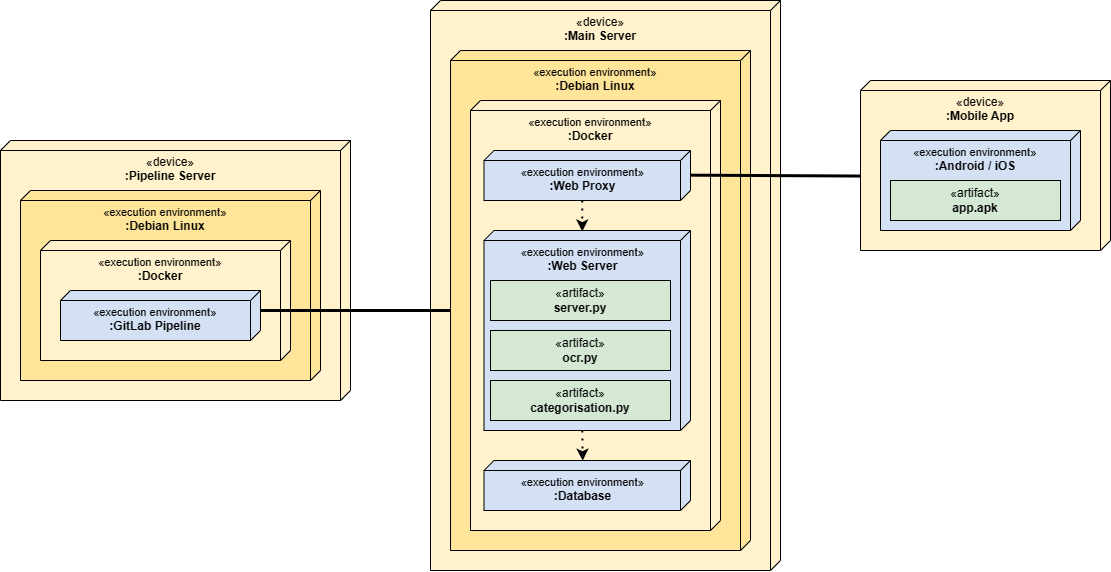

The diagram above was exported from draw.io. Its source (the exported page's mxGraphModel, read from the mxfile embedded in the PNG):
<mxGraphModel dx="2327" dy="747" grid="1" gridSize="10" guides="1" tooltips="1" connect="1" arrows="1" fold="1" page="1" pageScale="1" pageWidth="827" pageHeight="1169" math="0" shadow="0">
  <root>
    <mxCell id="0" />
    <mxCell id="1" parent="0" />
    <mxCell id="3ApFySutMeGRr6-q9BdR-1" value="«device»&lt;br&gt;&lt;b&gt;:Main Server&lt;/b&gt;" style="verticalAlign=top;align=center;spacingTop=8;spacingLeft=2;spacingRight=12;shape=cube;size=10;direction=south;fontStyle=0;html=1;whiteSpace=wrap;fillColor=#FFF2CC;" vertex="1" parent="1">
      <mxGeometry x="290" y="120" width="350" height="570" as="geometry" />
    </mxCell>
    <mxCell id="3ApFySutMeGRr6-q9BdR-2" value="&lt;font style=&quot;font-size: 11px;&quot;&gt;«execution environment&lt;/font&gt;»&lt;br&gt;&lt;b&gt;:Debian Linux&lt;/b&gt;" style="verticalAlign=top;align=center;spacingTop=8;spacingLeft=2;spacingRight=12;shape=cube;size=10;direction=south;fontStyle=0;html=1;whiteSpace=wrap;fillColor=#FFE599;" vertex="1" parent="1">
      <mxGeometry x="310" y="170" width="300" height="500" as="geometry" />
    </mxCell>
    <mxCell id="3ApFySutMeGRr6-q9BdR-3" value="&lt;font style=&quot;font-size: 11px;&quot;&gt;«execution environment&lt;/font&gt;»&lt;br&gt;&lt;b&gt;:Docker&lt;/b&gt;" style="verticalAlign=top;align=center;spacingTop=8;spacingLeft=2;spacingRight=12;shape=cube;size=10;direction=south;fontStyle=0;html=1;whiteSpace=wrap;fillColor=#FFF2CC;" vertex="1" parent="1">
      <mxGeometry x="330" y="220" width="250" height="430" as="geometry" />
    </mxCell>
    <mxCell id="3ApFySutMeGRr6-q9BdR-4" value="&lt;font style=&quot;font-size: 11px;&quot;&gt;«execution environment&lt;/font&gt;»&lt;br&gt;&lt;b&gt;:Web Proxy&lt;/b&gt;" style="verticalAlign=top;align=center;spacingTop=8;spacingLeft=2;spacingRight=12;shape=cube;size=10;direction=south;fontStyle=0;html=1;whiteSpace=wrap;fillColor=#D4E1F5;" vertex="1" parent="1">
      <mxGeometry x="343.5" y="270" width="206.5" height="50" as="geometry" />
    </mxCell>
    <mxCell id="3ApFySutMeGRr6-q9BdR-5" value="&lt;font style=&quot;font-size: 11px;&quot;&gt;«execution environment&lt;/font&gt;»&lt;br&gt;&lt;b&gt;:Web Server&lt;/b&gt;" style="verticalAlign=top;align=center;spacingTop=8;spacingLeft=2;spacingRight=12;shape=cube;size=10;direction=south;fontStyle=0;html=1;whiteSpace=wrap;fillColor=#D4E1F5;" vertex="1" parent="1">
      <mxGeometry x="343.5" y="350" width="206.5" height="200" as="geometry" />
    </mxCell>
    <mxCell id="3ApFySutMeGRr6-q9BdR-6" value="«artifact»&lt;br&gt;&lt;b&gt;server.py&lt;/b&gt;" style="html=1;whiteSpace=wrap;fillColor=#D5E8D4;" vertex="1" parent="1">
      <mxGeometry x="350" y="400" width="180" height="40" as="geometry" />
    </mxCell>
    <mxCell id="3ApFySutMeGRr6-q9BdR-8" value="" style="endArrow=classic;dashed=1;html=1;dashPattern=1 3;strokeWidth=2;rounded=0;exitX=0;exitY=0;exitDx=50;exitDy=108.25;exitPerimeter=0;entryX=0.005;entryY=0.524;entryDx=0;entryDy=0;entryPerimeter=0;endFill=1;" edge="1" parent="1" source="3ApFySutMeGRr6-q9BdR-4" target="3ApFySutMeGRr6-q9BdR-5">
      <mxGeometry width="50" height="50" relative="1" as="geometry">
        <mxPoint x="428.5" y="350" as="sourcePoint" />
        <mxPoint x="440" y="350" as="targetPoint" />
      </mxGeometry>
    </mxCell>
    <mxCell id="3ApFySutMeGRr6-q9BdR-10" value="&lt;font style=&quot;font-size: 11px;&quot;&gt;«execution environment&lt;/font&gt;»&lt;br&gt;&lt;b&gt;:Database&lt;/b&gt;" style="verticalAlign=top;align=center;spacingTop=8;spacingLeft=2;spacingRight=12;shape=cube;size=10;direction=south;fontStyle=0;html=1;whiteSpace=wrap;fillColor=#D4E1F5;" vertex="1" parent="1">
      <mxGeometry x="343.5" y="580" width="206.5" height="50" as="geometry" />
    </mxCell>
    <mxCell id="3ApFySutMeGRr6-q9BdR-11" value="«artifact»&lt;br&gt;&lt;b&gt;ocr.py&lt;/b&gt;" style="html=1;whiteSpace=wrap;fillColor=#D5E8D4;" vertex="1" parent="1">
      <mxGeometry x="350" y="450" width="180" height="40" as="geometry" />
    </mxCell>
    <mxCell id="3ApFySutMeGRr6-q9BdR-12" value="«artifact»&lt;br&gt;&lt;b&gt;categorisation.py&lt;/b&gt;" style="html=1;whiteSpace=wrap;fillColor=#D5E8D4;" vertex="1" parent="1">
      <mxGeometry x="350" y="500" width="180" height="40" as="geometry" />
    </mxCell>
    <mxCell id="3ApFySutMeGRr6-q9BdR-13" value="" style="endArrow=classic;dashed=1;html=1;dashPattern=1 3;strokeWidth=2;rounded=0;exitX=0;exitY=0;exitDx=200;exitDy=108.24999999999999;exitPerimeter=0;entryX=0.003;entryY=0.522;entryDx=0;entryDy=0;entryPerimeter=0;endFill=1;" edge="1" parent="1" source="3ApFySutMeGRr6-q9BdR-5" target="3ApFySutMeGRr6-q9BdR-10">
      <mxGeometry width="50" height="50" relative="1" as="geometry">
        <mxPoint x="452" y="330" as="sourcePoint" />
        <mxPoint x="452" y="361" as="targetPoint" />
      </mxGeometry>
    </mxCell>
    <mxCell id="3ApFySutMeGRr6-q9BdR-14" value="«device»&lt;br&gt;&lt;b&gt;:Pipeline Server&lt;/b&gt;" style="verticalAlign=top;align=center;spacingTop=8;spacingLeft=2;spacingRight=12;shape=cube;size=10;direction=south;fontStyle=0;html=1;whiteSpace=wrap;fillColor=#FFF2CC;" vertex="1" parent="1">
      <mxGeometry x="-140" y="260" width="350" height="260" as="geometry" />
    </mxCell>
    <mxCell id="3ApFySutMeGRr6-q9BdR-15" value="&lt;font style=&quot;font-size: 11px;&quot;&gt;«execution environment&lt;/font&gt;»&lt;br&gt;&lt;b&gt;:Debian Linux&lt;/b&gt;" style="verticalAlign=top;align=center;spacingTop=8;spacingLeft=2;spacingRight=12;shape=cube;size=10;direction=south;fontStyle=0;html=1;whiteSpace=wrap;fillColor=#FFE599;" vertex="1" parent="1">
      <mxGeometry x="-120" y="310" width="300" height="190" as="geometry" />
    </mxCell>
    <mxCell id="3ApFySutMeGRr6-q9BdR-16" value="&lt;font style=&quot;font-size: 11px;&quot;&gt;«execution environment&lt;/font&gt;»&lt;br&gt;&lt;b&gt;:Docker&lt;/b&gt;" style="verticalAlign=top;align=center;spacingTop=8;spacingLeft=2;spacingRight=12;shape=cube;size=10;direction=south;fontStyle=0;html=1;whiteSpace=wrap;fillColor=#FFF2CC;" vertex="1" parent="1">
      <mxGeometry x="-100" y="360" width="250" height="120" as="geometry" />
    </mxCell>
    <mxCell id="3ApFySutMeGRr6-q9BdR-17" value="&lt;font style=&quot;font-size: 11px;&quot;&gt;«execution environment&lt;/font&gt;»&lt;br&gt;&lt;b&gt;:GitLab Pipeline&lt;/b&gt;" style="verticalAlign=top;align=center;spacingTop=8;spacingLeft=2;spacingRight=12;shape=cube;size=10;direction=south;fontStyle=0;html=1;whiteSpace=wrap;fillColor=#D4E1F5;" vertex="1" parent="1">
      <mxGeometry x="-80" y="410" width="200" height="50" as="geometry" />
    </mxCell>
    <mxCell id="3ApFySutMeGRr6-q9BdR-18" value="" style="endArrow=none;html=1;rounded=0;exitX=0;exitY=0;exitDx=20;exitDy=0;exitPerimeter=0;strokeWidth=3;" edge="1" parent="1" source="3ApFySutMeGRr6-q9BdR-17">
      <mxGeometry width="50" height="50" relative="1" as="geometry">
        <mxPoint x="270" y="550" as="sourcePoint" />
        <mxPoint x="310" y="430" as="targetPoint" />
      </mxGeometry>
    </mxCell>
    <mxCell id="3ApFySutMeGRr6-q9BdR-22" value="«device»&lt;br&gt;&lt;b&gt;:Mobile App&lt;/b&gt;" style="verticalAlign=top;align=center;spacingTop=8;spacingLeft=2;spacingRight=12;shape=cube;size=10;direction=south;fontStyle=0;html=1;whiteSpace=wrap;fillColor=#FFF2CC;" vertex="1" parent="1">
      <mxGeometry x="720" y="200" width="250" height="170" as="geometry" />
    </mxCell>
    <mxCell id="3ApFySutMeGRr6-q9BdR-23" value="&lt;font style=&quot;font-size: 11px;&quot;&gt;«execution environment&lt;/font&gt;»&lt;br&gt;&lt;b&gt;:Android / iOS&lt;/b&gt;" style="verticalAlign=top;align=center;spacingTop=8;spacingLeft=2;spacingRight=12;shape=cube;size=10;direction=south;fontStyle=0;html=1;whiteSpace=wrap;fillColor=#D4E1F5;" vertex="1" parent="1">
      <mxGeometry x="740" y="250" width="200" height="100" as="geometry" />
    </mxCell>
    <mxCell id="3ApFySutMeGRr6-q9BdR-25" value="«artifact»&lt;br&gt;&lt;b&gt;app.apk&lt;/b&gt;" style="html=1;whiteSpace=wrap;fillColor=#D5E8D4;" vertex="1" parent="1">
      <mxGeometry x="750" y="300" width="170" height="40" as="geometry" />
    </mxCell>
    <mxCell id="3ApFySutMeGRr6-q9BdR-27" value="" style="endArrow=none;html=1;rounded=0;exitX=0;exitY=0;exitDx=20;exitDy=0;exitPerimeter=0;strokeWidth=3;entryX=0.562;entryY=1;entryDx=0;entryDy=0;entryPerimeter=0;" edge="1" parent="1" target="3ApFySutMeGRr6-q9BdR-22">
      <mxGeometry width="50" height="50" relative="1" as="geometry">
        <mxPoint x="550" y="294.66999999999996" as="sourcePoint" />
        <mxPoint x="700" y="295" as="targetPoint" />
      </mxGeometry>
    </mxCell>
  </root>
</mxGraphModel>